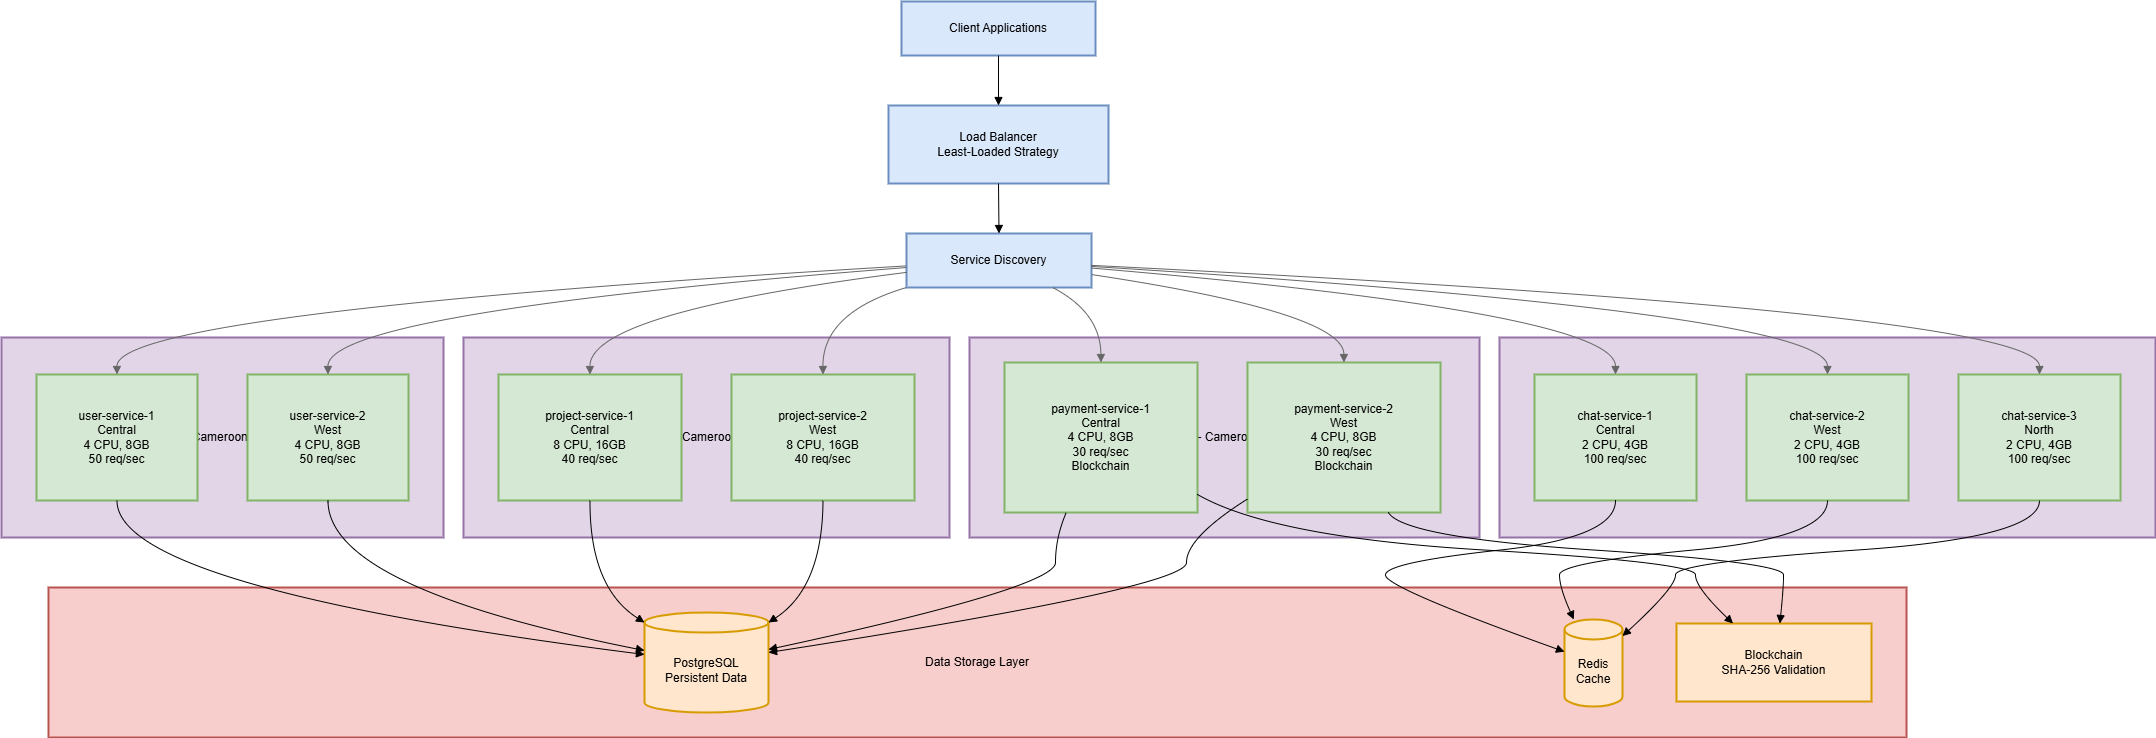

The diagram above was exported from draw.io. Its source (the exported page's mxGraphModel, read from the mxfile embedded in the PNG):
<mxGraphModel dx="2084" dy="1054" grid="1" gridSize="10" guides="1" tooltips="1" connect="1" arrows="1" fold="1" page="1" pageScale="1" pageWidth="850" pageHeight="1100" math="0" shadow="0">
  <root>
    <mxCell id="0" />
    <mxCell id="1" parent="0" />
    <mxCell id="M5zKKaVPMoDApbwVP407-1" value="Data Storage Layer" style="whiteSpace=wrap;strokeWidth=2;fillColor=#f8cecc;strokeColor=#b85450;" vertex="1" parent="1">
      <mxGeometry x="67" y="606" width="1858" height="150" as="geometry" />
    </mxCell>
    <mxCell id="M5zKKaVPMoDApbwVP407-2" value="Payment Service - Cameroon Central &amp; West" style="whiteSpace=wrap;strokeWidth=2;fillColor=#e1d5e7;strokeColor=#9673a6;" vertex="1" parent="1">
      <mxGeometry x="988" y="356" width="510" height="200" as="geometry" />
    </mxCell>
    <mxCell id="M5zKKaVPMoDApbwVP407-3" value="Chat Service - 3 Regions" style="whiteSpace=wrap;strokeWidth=2;fillColor=#e1d5e7;strokeColor=#9673a6;" vertex="1" parent="1">
      <mxGeometry x="1518" y="356" width="656" height="200" as="geometry" />
    </mxCell>
    <mxCell id="M5zKKaVPMoDApbwVP407-4" value="Project Service - Cameroon Central &amp; West" style="whiteSpace=wrap;strokeWidth=2;fillColor=#e1d5e7;strokeColor=#9673a6;" vertex="1" parent="1">
      <mxGeometry x="482" y="356" width="486" height="200" as="geometry" />
    </mxCell>
    <mxCell id="M5zKKaVPMoDApbwVP407-5" value="User Service - Cameroon Central &amp; West" style="whiteSpace=wrap;strokeWidth=2;fillColor=#e1d5e7;strokeColor=#9673a6;" vertex="1" parent="1">
      <mxGeometry x="20" y="356" width="442" height="200" as="geometry" />
    </mxCell>
    <mxCell id="M5zKKaVPMoDApbwVP407-6" value="Client Applications" style="whiteSpace=wrap;strokeWidth=2;fillColor=#dae8fc;strokeColor=#6c8ebf;" vertex="1" parent="1">
      <mxGeometry x="920" y="20" width="194" height="54" as="geometry" />
    </mxCell>
    <mxCell id="M5zKKaVPMoDApbwVP407-7" value="Load Balancer&#10;Least-Loaded Strategy" style="whiteSpace=wrap;strokeWidth=2;fillColor=#dae8fc;strokeColor=#6c8ebf;" vertex="1" parent="1">
      <mxGeometry x="907" y="124" width="220" height="78" as="geometry" />
    </mxCell>
    <mxCell id="M5zKKaVPMoDApbwVP407-8" value="Service Discovery" style="whiteSpace=wrap;strokeWidth=2;fillColor=#dae8fc;strokeColor=#6c8ebf;" vertex="1" parent="1">
      <mxGeometry x="925" y="252" width="185" height="54" as="geometry" />
    </mxCell>
    <mxCell id="M5zKKaVPMoDApbwVP407-9" value="user-service-1&#10;Central&#10;4 CPU, 8GB&#10;50 req/sec" style="whiteSpace=wrap;strokeWidth=2;fillColor=#d5e8d4;strokeColor=#82b366;" vertex="1" parent="1">
      <mxGeometry x="55" y="393" width="161" height="126" as="geometry" />
    </mxCell>
    <mxCell id="M5zKKaVPMoDApbwVP407-10" value="user-service-2&#10;West&#10;4 CPU, 8GB&#10;50 req/sec" style="whiteSpace=wrap;strokeWidth=2;fillColor=#d5e8d4;strokeColor=#82b366;" vertex="1" parent="1">
      <mxGeometry x="266" y="393" width="161" height="126" as="geometry" />
    </mxCell>
    <mxCell id="M5zKKaVPMoDApbwVP407-11" value="project-service-1&#10;Central&#10;8 CPU, 16GB&#10;40 req/sec" style="whiteSpace=wrap;strokeWidth=2;fillColor=#d5e8d4;strokeColor=#82b366;" vertex="1" parent="1">
      <mxGeometry x="517" y="393" width="183" height="126" as="geometry" />
    </mxCell>
    <mxCell id="M5zKKaVPMoDApbwVP407-12" value="project-service-2&#10;West&#10;8 CPU, 16GB&#10;40 req/sec" style="whiteSpace=wrap;strokeWidth=2;fillColor=#d5e8d4;strokeColor=#82b366;" vertex="1" parent="1">
      <mxGeometry x="750" y="393" width="183" height="126" as="geometry" />
    </mxCell>
    <mxCell id="M5zKKaVPMoDApbwVP407-13" value="chat-service-1&#10;Central&#10;2 CPU, 4GB&#10;100 req/sec" style="whiteSpace=wrap;strokeWidth=2;fillColor=#d5e8d4;strokeColor=#82b366;" vertex="1" parent="1">
      <mxGeometry x="1553" y="393" width="162" height="126" as="geometry" />
    </mxCell>
    <mxCell id="M5zKKaVPMoDApbwVP407-14" value="chat-service-2&#10;West&#10;2 CPU, 4GB&#10;100 req/sec" style="whiteSpace=wrap;strokeWidth=2;fillColor=#d5e8d4;strokeColor=#82b366;" vertex="1" parent="1">
      <mxGeometry x="1765" y="393" width="162" height="126" as="geometry" />
    </mxCell>
    <mxCell id="M5zKKaVPMoDApbwVP407-15" value="chat-service-3&#10;North&#10;2 CPU, 4GB&#10;100 req/sec" style="whiteSpace=wrap;strokeWidth=2;fillColor=#d5e8d4;strokeColor=#82b366;" vertex="1" parent="1">
      <mxGeometry x="1977" y="393" width="162" height="126" as="geometry" />
    </mxCell>
    <mxCell id="M5zKKaVPMoDApbwVP407-16" value="payment-service-1&#10;Central&#10;4 CPU, 8GB&#10;30 req/sec&#10;Blockchain" style="whiteSpace=wrap;strokeWidth=2;fillColor=#d5e8d4;strokeColor=#82b366;" vertex="1" parent="1">
      <mxGeometry x="1023" y="381" width="193" height="150" as="geometry" />
    </mxCell>
    <mxCell id="M5zKKaVPMoDApbwVP407-17" value="payment-service-2&#10;West&#10;4 CPU, 8GB&#10;30 req/sec&#10;Blockchain" style="whiteSpace=wrap;strokeWidth=2;fillColor=#d5e8d4;strokeColor=#82b366;" vertex="1" parent="1">
      <mxGeometry x="1266" y="381" width="193" height="150" as="geometry" />
    </mxCell>
    <mxCell id="M5zKKaVPMoDApbwVP407-18" value="PostgreSQL&#10;Persistent Data" style="shape=cylinder3;boundedLbl=1;backgroundOutline=1;size=10;strokeWidth=2;whiteSpace=wrap;fillColor=#ffe6cc;strokeColor=#d79b00;" vertex="1" parent="1">
      <mxGeometry x="663" y="631" width="124" height="100" as="geometry" />
    </mxCell>
    <mxCell id="M5zKKaVPMoDApbwVP407-19" value="Redis&#10;Cache" style="shape=cylinder3;boundedLbl=1;backgroundOutline=1;size=10;strokeWidth=2;whiteSpace=wrap;fillColor=#ffe6cc;strokeColor=#d79b00;" vertex="1" parent="1">
      <mxGeometry x="1583" y="638" width="58" height="87" as="geometry" />
    </mxCell>
    <mxCell id="M5zKKaVPMoDApbwVP407-20" value="Blockchain&#10;SHA-256 Validation" style="whiteSpace=wrap;strokeWidth=2;fillColor=#ffe6cc;strokeColor=#d79b00;" vertex="1" parent="1">
      <mxGeometry x="1695" y="642" width="195" height="78" as="geometry" />
    </mxCell>
    <mxCell id="M5zKKaVPMoDApbwVP407-21" value="" style="curved=1;startArrow=none;endArrow=block;exitX=0.5;exitY=1;entryX=0.5;entryY=0;rounded=0;" edge="1" parent="1" source="M5zKKaVPMoDApbwVP407-6" target="M5zKKaVPMoDApbwVP407-7">
      <mxGeometry relative="1" as="geometry">
        <Array as="points" />
      </mxGeometry>
    </mxCell>
    <mxCell id="M5zKKaVPMoDApbwVP407-22" value="" style="curved=1;startArrow=none;endArrow=block;exitX=0.5;exitY=1;entryX=0.5;entryY=0;rounded=0;" edge="1" parent="1" source="M5zKKaVPMoDApbwVP407-7" target="M5zKKaVPMoDApbwVP407-8">
      <mxGeometry relative="1" as="geometry">
        <Array as="points" />
      </mxGeometry>
    </mxCell>
    <mxCell id="M5zKKaVPMoDApbwVP407-23" value="" style="curved=1;startArrow=none;endArrow=block;exitX=0;exitY=0.6;entryX=0.5;entryY=0;rounded=0;fillColor=#f5f5f5;strokeColor=#666666;" edge="1" parent="1" source="M5zKKaVPMoDApbwVP407-8" target="M5zKKaVPMoDApbwVP407-9">
      <mxGeometry relative="1" as="geometry">
        <Array as="points">
          <mxPoint x="135" y="331" />
        </Array>
      </mxGeometry>
    </mxCell>
    <mxCell id="M5zKKaVPMoDApbwVP407-24" value="" style="curved=1;startArrow=none;endArrow=block;exitX=0;exitY=0.63;entryX=0.5;entryY=0;rounded=0;fillColor=#f5f5f5;strokeColor=#666666;" edge="1" parent="1" source="M5zKKaVPMoDApbwVP407-8" target="M5zKKaVPMoDApbwVP407-10">
      <mxGeometry relative="1" as="geometry">
        <Array as="points">
          <mxPoint x="346" y="331" />
        </Array>
      </mxGeometry>
    </mxCell>
    <mxCell id="M5zKKaVPMoDApbwVP407-25" value="" style="curved=1;startArrow=none;endArrow=block;exitX=0;exitY=0.72;entryX=0.5;entryY=0;rounded=0;fillColor=#f5f5f5;strokeColor=#666666;" edge="1" parent="1" source="M5zKKaVPMoDApbwVP407-8" target="M5zKKaVPMoDApbwVP407-11">
      <mxGeometry relative="1" as="geometry">
        <Array as="points">
          <mxPoint x="608" y="331" />
        </Array>
      </mxGeometry>
    </mxCell>
    <mxCell id="M5zKKaVPMoDApbwVP407-26" value="" style="curved=1;startArrow=none;endArrow=block;exitX=0;exitY=1;entryX=0.5;entryY=0;rounded=0;fillColor=#f5f5f5;strokeColor=#666666;" edge="1" parent="1" source="M5zKKaVPMoDApbwVP407-8" target="M5zKKaVPMoDApbwVP407-12">
      <mxGeometry relative="1" as="geometry">
        <Array as="points">
          <mxPoint x="841" y="331" />
        </Array>
      </mxGeometry>
    </mxCell>
    <mxCell id="M5zKKaVPMoDApbwVP407-27" value="" style="curved=1;startArrow=none;endArrow=block;exitX=1;exitY=0.64;entryX=0.5;entryY=0;rounded=0;fillColor=#f5f5f5;strokeColor=#666666;" edge="1" parent="1" source="M5zKKaVPMoDApbwVP407-8" target="M5zKKaVPMoDApbwVP407-13">
      <mxGeometry relative="1" as="geometry">
        <Array as="points">
          <mxPoint x="1634" y="331" />
        </Array>
      </mxGeometry>
    </mxCell>
    <mxCell id="M5zKKaVPMoDApbwVP407-28" value="" style="curved=1;startArrow=none;endArrow=block;exitX=1;exitY=0.61;entryX=0.5;entryY=0;rounded=0;fillColor=#f5f5f5;strokeColor=#666666;" edge="1" parent="1" source="M5zKKaVPMoDApbwVP407-8" target="M5zKKaVPMoDApbwVP407-14">
      <mxGeometry relative="1" as="geometry">
        <Array as="points">
          <mxPoint x="1846" y="331" />
        </Array>
      </mxGeometry>
    </mxCell>
    <mxCell id="M5zKKaVPMoDApbwVP407-29" value="" style="curved=1;startArrow=none;endArrow=block;exitX=1;exitY=0.59;entryX=0.5;entryY=0;rounded=0;fillColor=#f5f5f5;strokeColor=#666666;" edge="1" parent="1" source="M5zKKaVPMoDApbwVP407-8" target="M5zKKaVPMoDApbwVP407-15">
      <mxGeometry relative="1" as="geometry">
        <Array as="points">
          <mxPoint x="2058" y="331" />
        </Array>
      </mxGeometry>
    </mxCell>
    <mxCell id="M5zKKaVPMoDApbwVP407-30" value="" style="curved=1;startArrow=none;endArrow=block;exitX=0.79;exitY=1;entryX=0.5;entryY=0;rounded=0;fillColor=#f5f5f5;strokeColor=#666666;" edge="1" parent="1" source="M5zKKaVPMoDApbwVP407-8" target="M5zKKaVPMoDApbwVP407-16">
      <mxGeometry relative="1" as="geometry">
        <Array as="points">
          <mxPoint x="1119" y="331" />
        </Array>
      </mxGeometry>
    </mxCell>
    <mxCell id="M5zKKaVPMoDApbwVP407-31" value="" style="curved=1;startArrow=none;endArrow=block;exitX=1;exitY=0.76;entryX=0.5;entryY=0;rounded=0;fillColor=#f5f5f5;strokeColor=#666666;" edge="1" parent="1" source="M5zKKaVPMoDApbwVP407-8" target="M5zKKaVPMoDApbwVP407-17">
      <mxGeometry relative="1" as="geometry">
        <Array as="points">
          <mxPoint x="1362" y="331" />
        </Array>
      </mxGeometry>
    </mxCell>
    <mxCell id="M5zKKaVPMoDApbwVP407-32" value="" style="curved=1;startArrow=none;endArrow=block;exitX=0.5;exitY=1;entryX=0;entryY=0.42;rounded=0;" edge="1" parent="1" source="M5zKKaVPMoDApbwVP407-9" target="M5zKKaVPMoDApbwVP407-18">
      <mxGeometry relative="1" as="geometry">
        <Array as="points">
          <mxPoint x="135" y="606" />
        </Array>
      </mxGeometry>
    </mxCell>
    <mxCell id="M5zKKaVPMoDApbwVP407-33" value="" style="curved=1;startArrow=none;endArrow=block;exitX=0.5;exitY=1;entryX=0;entryY=0.38;rounded=0;" edge="1" parent="1" source="M5zKKaVPMoDApbwVP407-10" target="M5zKKaVPMoDApbwVP407-18">
      <mxGeometry relative="1" as="geometry">
        <Array as="points">
          <mxPoint x="346" y="606" />
        </Array>
      </mxGeometry>
    </mxCell>
    <mxCell id="M5zKKaVPMoDApbwVP407-34" value="" style="curved=1;startArrow=none;endArrow=block;exitX=0.5;exitY=1;entryX=0;entryY=0.1;rounded=0;" edge="1" parent="1" source="M5zKKaVPMoDApbwVP407-11" target="M5zKKaVPMoDApbwVP407-18">
      <mxGeometry relative="1" as="geometry">
        <Array as="points">
          <mxPoint x="608" y="606" />
        </Array>
      </mxGeometry>
    </mxCell>
    <mxCell id="M5zKKaVPMoDApbwVP407-35" value="" style="curved=1;startArrow=none;endArrow=block;exitX=0.5;exitY=1;entryX=1;entryY=0.1;rounded=0;" edge="1" parent="1" source="M5zKKaVPMoDApbwVP407-12" target="M5zKKaVPMoDApbwVP407-18">
      <mxGeometry relative="1" as="geometry">
        <Array as="points">
          <mxPoint x="841" y="606" />
        </Array>
      </mxGeometry>
    </mxCell>
    <mxCell id="M5zKKaVPMoDApbwVP407-36" value="" style="curved=1;startArrow=none;endArrow=block;exitX=0.5;exitY=1;entryX=0;entryY=0.37;rounded=0;" edge="1" parent="1" source="M5zKKaVPMoDApbwVP407-13" target="M5zKKaVPMoDApbwVP407-19">
      <mxGeometry relative="1" as="geometry">
        <Array as="points">
          <mxPoint x="1634" y="556" />
          <mxPoint x="1404" y="581" />
          <mxPoint x="1404" y="606" />
        </Array>
      </mxGeometry>
    </mxCell>
    <mxCell id="M5zKKaVPMoDApbwVP407-37" value="" style="curved=1;startArrow=none;endArrow=block;exitX=0.5;exitY=1;entryX=0.16;entryY=0;rounded=0;" edge="1" parent="1" source="M5zKKaVPMoDApbwVP407-14" target="M5zKKaVPMoDApbwVP407-19">
      <mxGeometry relative="1" as="geometry">
        <Array as="points">
          <mxPoint x="1846" y="556" />
          <mxPoint x="1578" y="581" />
          <mxPoint x="1578" y="606" />
        </Array>
      </mxGeometry>
    </mxCell>
    <mxCell id="M5zKKaVPMoDApbwVP407-38" value="" style="curved=1;startArrow=none;endArrow=block;exitX=0.5;exitY=1;entryX=1;entryY=0.19;rounded=0;" edge="1" parent="1" source="M5zKKaVPMoDApbwVP407-15" target="M5zKKaVPMoDApbwVP407-19">
      <mxGeometry relative="1" as="geometry">
        <Array as="points">
          <mxPoint x="2058" y="556" />
          <mxPoint x="1694" y="581" />
          <mxPoint x="1694" y="606" />
        </Array>
      </mxGeometry>
    </mxCell>
    <mxCell id="M5zKKaVPMoDApbwVP407-39" value="" style="curved=1;startArrow=none;endArrow=block;exitX=1;exitY=0.88;entryX=0.29;entryY=0;rounded=0;" edge="1" parent="1" source="M5zKKaVPMoDApbwVP407-16" target="M5zKKaVPMoDApbwVP407-20">
      <mxGeometry relative="1" as="geometry">
        <Array as="points">
          <mxPoint x="1291" y="556" />
          <mxPoint x="1714" y="581" />
          <mxPoint x="1714" y="606" />
        </Array>
      </mxGeometry>
    </mxCell>
    <mxCell id="M5zKKaVPMoDApbwVP407-40" value="" style="curved=1;startArrow=none;endArrow=block;exitX=0.73;exitY=1;entryX=0.53;entryY=0;rounded=0;" edge="1" parent="1" source="M5zKKaVPMoDApbwVP407-17" target="M5zKKaVPMoDApbwVP407-20">
      <mxGeometry relative="1" as="geometry">
        <Array as="points">
          <mxPoint x="1422" y="556" />
          <mxPoint x="1802" y="581" />
          <mxPoint x="1802" y="606" />
        </Array>
      </mxGeometry>
    </mxCell>
    <mxCell id="M5zKKaVPMoDApbwVP407-41" value="" style="curved=1;startArrow=none;endArrow=block;exitX=0.32;exitY=1;entryX=1;entryY=0.37;rounded=0;" edge="1" parent="1" source="M5zKKaVPMoDApbwVP407-16" target="M5zKKaVPMoDApbwVP407-18">
      <mxGeometry relative="1" as="geometry">
        <Array as="points">
          <mxPoint x="1074" y="556" />
          <mxPoint x="1074" y="606" />
        </Array>
      </mxGeometry>
    </mxCell>
    <mxCell id="M5zKKaVPMoDApbwVP407-42" value="" style="curved=1;startArrow=none;endArrow=block;exitX=0;exitY=0.91;entryX=1;entryY=0.4;rounded=0;" edge="1" parent="1" source="M5zKKaVPMoDApbwVP407-17" target="M5zKKaVPMoDApbwVP407-18">
      <mxGeometry relative="1" as="geometry">
        <Array as="points">
          <mxPoint x="1205" y="556" />
          <mxPoint x="1205" y="606" />
        </Array>
      </mxGeometry>
    </mxCell>
  </root>
</mxGraphModel>